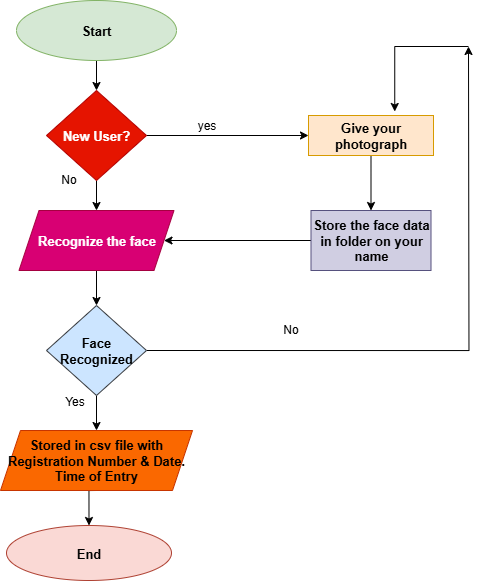

The diagram above was exported from draw.io. Its source (the exported page's mxGraphModel, read from the mxfile embedded in the PNG):
<mxGraphModel dx="2426" dy="1861" grid="1" gridSize="6" guides="1" tooltips="1" connect="1" arrows="1" fold="1" page="0" pageScale="1" pageWidth="850" pageHeight="1100" math="0" shadow="0">
  <root>
    <mxCell id="0" />
    <mxCell id="1" parent="0" />
    <mxCell id="OxngOvAWNnOFQDn3YEcs-8" value="" style="edgeStyle=orthogonalEdgeStyle;rounded=0;orthogonalLoop=1;jettySize=auto;html=1;fontColor=default;labelBackgroundColor=none;" edge="1" parent="1" source="OxngOvAWNnOFQDn3YEcs-2" target="OxngOvAWNnOFQDn3YEcs-7">
      <mxGeometry relative="1" as="geometry" />
    </mxCell>
    <mxCell id="OxngOvAWNnOFQDn3YEcs-2" value="&lt;b&gt;Start&lt;/b&gt;" style="ellipse;whiteSpace=wrap;html=1;fontSize=13;labelBackgroundColor=none;fillColor=#d5e8d4;strokeColor=#82b366;" vertex="1" parent="1">
      <mxGeometry x="-830" y="-1090" width="160" height="60" as="geometry" />
    </mxCell>
    <mxCell id="OxngOvAWNnOFQDn3YEcs-12" value="" style="edgeStyle=orthogonalEdgeStyle;rounded=0;orthogonalLoop=1;jettySize=auto;html=1;" edge="1" parent="1" source="OxngOvAWNnOFQDn3YEcs-7" target="OxngOvAWNnOFQDn3YEcs-11">
      <mxGeometry relative="1" as="geometry" />
    </mxCell>
    <mxCell id="OxngOvAWNnOFQDn3YEcs-20" value="" style="edgeStyle=orthogonalEdgeStyle;rounded=0;orthogonalLoop=1;jettySize=auto;html=1;" edge="1" parent="1" source="OxngOvAWNnOFQDn3YEcs-7" target="OxngOvAWNnOFQDn3YEcs-19">
      <mxGeometry relative="1" as="geometry" />
    </mxCell>
    <mxCell id="OxngOvAWNnOFQDn3YEcs-7" value="&lt;b&gt;New User?&lt;/b&gt;" style="rhombus;whiteSpace=wrap;html=1;fontSize=13;labelBackgroundColor=none;fillColor=#e51400;fontColor=#ffffff;strokeColor=#B20000;" vertex="1" parent="1">
      <mxGeometry x="-800" y="-1000" width="100" height="90" as="geometry" />
    </mxCell>
    <mxCell id="OxngOvAWNnOFQDn3YEcs-14" value="" style="edgeStyle=orthogonalEdgeStyle;rounded=0;orthogonalLoop=1;jettySize=auto;html=1;" edge="1" parent="1" source="OxngOvAWNnOFQDn3YEcs-11" target="OxngOvAWNnOFQDn3YEcs-13">
      <mxGeometry relative="1" as="geometry" />
    </mxCell>
    <mxCell id="OxngOvAWNnOFQDn3YEcs-11" value="&lt;b&gt;Recognize the face&lt;/b&gt;" style="shape=parallelogram;perimeter=parallelogramPerimeter;whiteSpace=wrap;html=1;fixedSize=1;fontSize=13;labelBackgroundColor=none;fillColor=#d80073;strokeColor=#A50040;fontColor=#ffffff;" vertex="1" parent="1">
      <mxGeometry x="-827.5" y="-880" width="155" height="60" as="geometry" />
    </mxCell>
    <mxCell id="OxngOvAWNnOFQDn3YEcs-16" value="" style="edgeStyle=orthogonalEdgeStyle;rounded=0;orthogonalLoop=1;jettySize=auto;html=1;" edge="1" parent="1" source="OxngOvAWNnOFQDn3YEcs-13" target="OxngOvAWNnOFQDn3YEcs-15">
      <mxGeometry relative="1" as="geometry" />
    </mxCell>
    <mxCell id="OxngOvAWNnOFQDn3YEcs-93" style="edgeStyle=orthogonalEdgeStyle;rounded=0;orthogonalLoop=1;jettySize=auto;html=1;exitX=1;exitY=0.5;exitDx=0;exitDy=0;elbow=vertical;" edge="1" parent="1" source="OxngOvAWNnOFQDn3YEcs-13">
      <mxGeometry relative="1" as="geometry">
        <mxPoint x="-378" y="-1044" as="targetPoint" />
      </mxGeometry>
    </mxCell>
    <mxCell id="OxngOvAWNnOFQDn3YEcs-13" value="&lt;b&gt;Face Recognized&lt;/b&gt;" style="rhombus;whiteSpace=wrap;html=1;fontSize=13;labelBackgroundColor=none;fillColor=#cce5ff;strokeColor=#36393d;" vertex="1" parent="1">
      <mxGeometry x="-800" y="-785" width="100" height="90" as="geometry" />
    </mxCell>
    <mxCell id="OxngOvAWNnOFQDn3YEcs-18" style="edgeStyle=orthogonalEdgeStyle;rounded=0;orthogonalLoop=1;jettySize=auto;html=1;exitX=0.5;exitY=1;exitDx=0;exitDy=0;entryX=0.5;entryY=0;entryDx=0;entryDy=0;" edge="1" parent="1" source="OxngOvAWNnOFQDn3YEcs-15" target="OxngOvAWNnOFQDn3YEcs-17">
      <mxGeometry relative="1" as="geometry" />
    </mxCell>
    <mxCell id="OxngOvAWNnOFQDn3YEcs-15" value="&lt;b&gt;Stored in csv file with Registration Number &amp;amp; Date. Time of Entry&lt;/b&gt;" style="shape=parallelogram;perimeter=parallelogramPerimeter;whiteSpace=wrap;html=1;fixedSize=1;fontSize=13;labelBackgroundColor=none;fillColor=#fa6800;fontColor=#000000;strokeColor=#C73500;" vertex="1" parent="1">
      <mxGeometry x="-846" y="-660" width="192" height="60" as="geometry" />
    </mxCell>
    <mxCell id="OxngOvAWNnOFQDn3YEcs-17" value="&lt;b&gt;End&lt;/b&gt;" style="ellipse;whiteSpace=wrap;html=1;fontSize=13;fillColor=#fad9d5;strokeColor=#ae4132;" vertex="1" parent="1">
      <mxGeometry x="-840" y="-565" width="165" height="55" as="geometry" />
    </mxCell>
    <mxCell id="OxngOvAWNnOFQDn3YEcs-23" value="" style="edgeStyle=orthogonalEdgeStyle;rounded=0;orthogonalLoop=1;jettySize=auto;html=1;" edge="1" parent="1" source="OxngOvAWNnOFQDn3YEcs-19" target="OxngOvAWNnOFQDn3YEcs-22">
      <mxGeometry relative="1" as="geometry" />
    </mxCell>
    <mxCell id="OxngOvAWNnOFQDn3YEcs-19" value="&lt;b&gt;Give your photograph&lt;/b&gt;" style="whiteSpace=wrap;html=1;fontSize=13;labelBackgroundColor=none;fillColor=#ffe6cc;strokeColor=#d79b00;" vertex="1" parent="1">
      <mxGeometry x="-538" y="-975" width="125" height="40" as="geometry" />
    </mxCell>
    <mxCell id="OxngOvAWNnOFQDn3YEcs-27" style="edgeStyle=orthogonalEdgeStyle;rounded=0;orthogonalLoop=1;jettySize=auto;html=1;exitX=0;exitY=0.5;exitDx=0;exitDy=0;entryX=1;entryY=0.5;entryDx=0;entryDy=0;" edge="1" parent="1" source="OxngOvAWNnOFQDn3YEcs-22" target="OxngOvAWNnOFQDn3YEcs-11">
      <mxGeometry relative="1" as="geometry" />
    </mxCell>
    <mxCell id="OxngOvAWNnOFQDn3YEcs-22" value="&lt;b&gt;Store the face data in folder on your name&lt;/b&gt;" style="whiteSpace=wrap;html=1;fontSize=13;labelBackgroundColor=none;fillColor=#d0cee2;strokeColor=#56517e;" vertex="1" parent="1">
      <mxGeometry x="-535.5" y="-880" width="120" height="60" as="geometry" />
    </mxCell>
    <mxCell id="OxngOvAWNnOFQDn3YEcs-86" value="" style="edgeStyle=elbowEdgeStyle;rounded=0;orthogonalLoop=1;jettySize=auto;elbow=vertical;html=1;entryX=0.69;entryY=-0.1;entryDx=0;entryDy=0;entryPerimeter=0;" edge="1" parent="1" target="OxngOvAWNnOFQDn3YEcs-19">
      <mxGeometry relative="1" as="geometry">
        <mxPoint x="-378" y="-1044" as="sourcePoint" />
        <mxPoint x="-470" y="-1042.5" as="targetPoint" />
        <Array as="points">
          <mxPoint x="-426" y="-1044" />
        </Array>
      </mxGeometry>
    </mxCell>
    <mxCell id="OxngOvAWNnOFQDn3YEcs-107" value="yes" style="text;html=1;align=center;verticalAlign=middle;resizable=0;points=[];autosize=1;strokeColor=none;fillColor=none;" vertex="1" parent="1">
      <mxGeometry x="-661" y="-980" width="42" height="30" as="geometry" />
    </mxCell>
    <mxCell id="OxngOvAWNnOFQDn3YEcs-108" value="No" style="text;html=1;align=center;verticalAlign=middle;resizable=0;points=[];autosize=1;strokeColor=none;fillColor=none;" vertex="1" parent="1">
      <mxGeometry x="-574" y="-776" width="36" height="30" as="geometry" />
    </mxCell>
    <mxCell id="OxngOvAWNnOFQDn3YEcs-109" value="Yes" style="text;html=1;align=center;verticalAlign=middle;resizable=0;points=[];autosize=1;strokeColor=none;fillColor=none;" vertex="1" parent="1">
      <mxGeometry x="-793" y="-704" width="42" height="30" as="geometry" />
    </mxCell>
    <mxCell id="OxngOvAWNnOFQDn3YEcs-110" value="No" style="text;html=1;align=center;verticalAlign=middle;resizable=0;points=[];autosize=1;strokeColor=none;fillColor=none;" vertex="1" parent="1">
      <mxGeometry x="-796" y="-926" width="36" height="30" as="geometry" />
    </mxCell>
  </root>
</mxGraphModel>